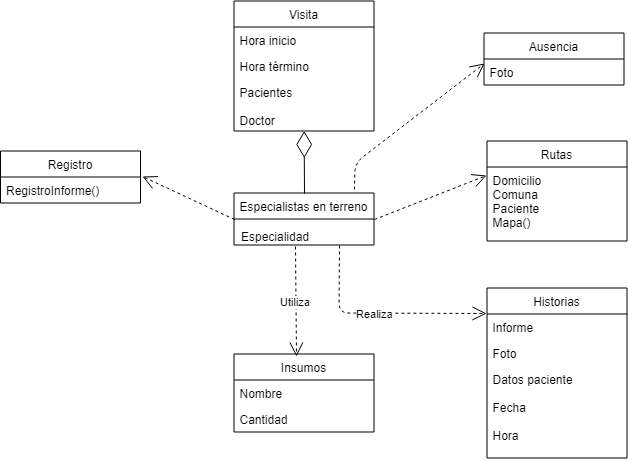

The diagram above was exported from draw.io. Its source (the exported page's mxGraphModel, read from the mxfile embedded in the PNG):
<mxGraphModel dx="1232" dy="522" grid="1" gridSize="10" guides="1" tooltips="1" connect="1" arrows="1" fold="1" page="1" pageScale="1" pageWidth="827" pageHeight="1169" math="0" shadow="0">
  <root>
    <mxCell id="0" />
    <mxCell id="1" parent="0" />
    <mxCell id="64VluqXhq6iJ_hUvMrI8-1" value="Visita" style="swimlane;fontStyle=0;childLayout=stackLayout;horizontal=1;startSize=26;fillColor=none;horizontalStack=0;resizeParent=1;resizeParentMax=0;resizeLast=0;collapsible=1;marginBottom=0;" vertex="1" parent="1">
      <mxGeometry x="343.5" y="18.5" width="140" height="130" as="geometry" />
    </mxCell>
    <mxCell id="64VluqXhq6iJ_hUvMrI8-2" value="Hora inicio" style="text;strokeColor=none;fillColor=none;align=left;verticalAlign=top;spacingLeft=4;spacingRight=4;overflow=hidden;rotatable=0;points=[[0,0.5],[1,0.5]];portConstraint=eastwest;" vertex="1" parent="64VluqXhq6iJ_hUvMrI8-1">
      <mxGeometry y="26" width="140" height="26" as="geometry" />
    </mxCell>
    <mxCell id="64VluqXhq6iJ_hUvMrI8-3" value="Hora término" style="text;strokeColor=none;fillColor=none;align=left;verticalAlign=top;spacingLeft=4;spacingRight=4;overflow=hidden;rotatable=0;points=[[0,0.5],[1,0.5]];portConstraint=eastwest;" vertex="1" parent="64VluqXhq6iJ_hUvMrI8-1">
      <mxGeometry y="52" width="140" height="26" as="geometry" />
    </mxCell>
    <mxCell id="64VluqXhq6iJ_hUvMrI8-4" value="Pacientes&#10;&#10;Doctor&#10;" style="text;strokeColor=none;fillColor=none;align=left;verticalAlign=top;spacingLeft=4;spacingRight=4;overflow=hidden;rotatable=0;points=[[0,0.5],[1,0.5]];portConstraint=eastwest;" vertex="1" parent="64VluqXhq6iJ_hUvMrI8-1">
      <mxGeometry y="78" width="140" height="52" as="geometry" />
    </mxCell>
    <mxCell id="64VluqXhq6iJ_hUvMrI8-5" value="Especialistas en terreno" style="swimlane;fontStyle=0;childLayout=stackLayout;horizontal=1;startSize=26;fillColor=none;horizontalStack=0;resizeParent=1;resizeParentMax=0;resizeLast=0;collapsible=1;marginBottom=0;" vertex="1" parent="1">
      <mxGeometry x="343.5" y="210.5" width="140" height="52" as="geometry" />
    </mxCell>
    <mxCell id="64VluqXhq6iJ_hUvMrI8-6" value="Insumos" style="swimlane;fontStyle=0;childLayout=stackLayout;horizontal=1;startSize=26;fillColor=none;horizontalStack=0;resizeParent=1;resizeParentMax=0;resizeLast=0;collapsible=1;marginBottom=0;" vertex="1" parent="1">
      <mxGeometry x="343.5" y="371.5" width="140" height="78" as="geometry" />
    </mxCell>
    <mxCell id="64VluqXhq6iJ_hUvMrI8-7" value="Nombre" style="text;strokeColor=none;fillColor=none;align=left;verticalAlign=top;spacingLeft=4;spacingRight=4;overflow=hidden;rotatable=0;points=[[0,0.5],[1,0.5]];portConstraint=eastwest;" vertex="1" parent="64VluqXhq6iJ_hUvMrI8-6">
      <mxGeometry y="26" width="140" height="26" as="geometry" />
    </mxCell>
    <mxCell id="64VluqXhq6iJ_hUvMrI8-8" value="Cantidad" style="text;strokeColor=none;fillColor=none;align=left;verticalAlign=top;spacingLeft=4;spacingRight=4;overflow=hidden;rotatable=0;points=[[0,0.5],[1,0.5]];portConstraint=eastwest;" vertex="1" parent="64VluqXhq6iJ_hUvMrI8-6">
      <mxGeometry y="52" width="140" height="26" as="geometry" />
    </mxCell>
    <mxCell id="64VluqXhq6iJ_hUvMrI8-9" value="Historias" style="swimlane;fontStyle=0;childLayout=stackLayout;horizontal=1;startSize=26;fillColor=none;horizontalStack=0;resizeParent=1;resizeParentMax=0;resizeLast=0;collapsible=1;marginBottom=0;" vertex="1" parent="1">
      <mxGeometry x="596.5" y="305.5" width="140" height="170" as="geometry" />
    </mxCell>
    <mxCell id="64VluqXhq6iJ_hUvMrI8-10" value="Informe" style="text;strokeColor=none;fillColor=none;align=left;verticalAlign=top;spacingLeft=4;spacingRight=4;overflow=hidden;rotatable=0;points=[[0,0.5],[1,0.5]];portConstraint=eastwest;" vertex="1" parent="64VluqXhq6iJ_hUvMrI8-9">
      <mxGeometry y="26" width="140" height="26" as="geometry" />
    </mxCell>
    <mxCell id="64VluqXhq6iJ_hUvMrI8-11" value="Foto" style="text;strokeColor=none;fillColor=none;align=left;verticalAlign=top;spacingLeft=4;spacingRight=4;overflow=hidden;rotatable=0;points=[[0,0.5],[1,0.5]];portConstraint=eastwest;" vertex="1" parent="64VluqXhq6iJ_hUvMrI8-9">
      <mxGeometry y="52" width="140" height="26" as="geometry" />
    </mxCell>
    <mxCell id="64VluqXhq6iJ_hUvMrI8-12" value="Datos paciente &#10;&#10;Fecha&#10;&#10;Hora&#10;" style="text;strokeColor=none;fillColor=none;align=left;verticalAlign=top;spacingLeft=4;spacingRight=4;overflow=hidden;rotatable=0;points=[[0,0.5],[1,0.5]];portConstraint=eastwest;" vertex="1" parent="64VluqXhq6iJ_hUvMrI8-9">
      <mxGeometry y="78" width="140" height="92" as="geometry" />
    </mxCell>
    <mxCell id="64VluqXhq6iJ_hUvMrI8-13" value="Rutas" style="swimlane;fontStyle=0;childLayout=stackLayout;horizontal=1;startSize=26;fillColor=none;horizontalStack=0;resizeParent=1;resizeParentMax=0;resizeLast=0;collapsible=1;marginBottom=0;" vertex="1" parent="1">
      <mxGeometry x="596.5" y="158.5" width="140" height="100" as="geometry" />
    </mxCell>
    <mxCell id="64VluqXhq6iJ_hUvMrI8-15" value="Domicilio&#10;Comuna&#10;Paciente&#10;Mapa()&#10;" style="text;strokeColor=none;fillColor=none;align=left;verticalAlign=top;spacingLeft=4;spacingRight=4;overflow=hidden;rotatable=0;points=[[0,0.5],[1,0.5]];portConstraint=eastwest;" vertex="1" parent="64VluqXhq6iJ_hUvMrI8-13">
      <mxGeometry y="26" width="140" height="74" as="geometry" />
    </mxCell>
    <mxCell id="64VluqXhq6iJ_hUvMrI8-16" value="Ausencia" style="swimlane;fontStyle=0;childLayout=stackLayout;horizontal=1;startSize=26;fillColor=none;horizontalStack=0;resizeParent=1;resizeParentMax=0;resizeLast=0;collapsible=1;marginBottom=0;" vertex="1" parent="1">
      <mxGeometry x="593.5" y="50.5" width="140" height="52" as="geometry" />
    </mxCell>
    <mxCell id="64VluqXhq6iJ_hUvMrI8-17" value="Foto" style="text;strokeColor=none;fillColor=none;align=left;verticalAlign=top;spacingLeft=4;spacingRight=4;overflow=hidden;rotatable=0;points=[[0,0.5],[1,0.5]];portConstraint=eastwest;" vertex="1" parent="64VluqXhq6iJ_hUvMrI8-16">
      <mxGeometry y="26" width="140" height="26" as="geometry" />
    </mxCell>
    <mxCell id="64VluqXhq6iJ_hUvMrI8-18" value="" style="endArrow=diamondThin;endFill=0;endSize=24;html=1;exitX=0.5;exitY=0;exitDx=0;exitDy=0;" edge="1" parent="1" source="64VluqXhq6iJ_hUvMrI8-5" target="64VluqXhq6iJ_hUvMrI8-4">
      <mxGeometry width="160" relative="1" as="geometry">
        <mxPoint x="473.5" y="170.5" as="sourcePoint" />
        <mxPoint x="383.5" y="148.5" as="targetPoint" />
      </mxGeometry>
    </mxCell>
    <mxCell id="64VluqXhq6iJ_hUvMrI8-19" value="Especialidad" style="text;html=1;resizable=0;points=[];autosize=1;align=left;verticalAlign=top;spacingTop=-4;" vertex="1" parent="1">
      <mxGeometry x="348.5" y="244.5" width="80" height="20" as="geometry" />
    </mxCell>
    <mxCell id="64VluqXhq6iJ_hUvMrI8-20" value="Utiliza" style="endArrow=open;endSize=12;dashed=1;html=1;exitX=0.7;exitY=0.95;exitDx=0;exitDy=0;exitPerimeter=0;entryX=0.443;entryY=0.026;entryDx=0;entryDy=0;entryPerimeter=0;" edge="1" parent="1" source="64VluqXhq6iJ_hUvMrI8-19" target="64VluqXhq6iJ_hUvMrI8-6">
      <mxGeometry width="160" relative="1" as="geometry">
        <mxPoint x="343.5" y="600.5" as="sourcePoint" />
        <mxPoint x="503.5" y="600.5" as="targetPoint" />
      </mxGeometry>
    </mxCell>
    <mxCell id="64VluqXhq6iJ_hUvMrI8-21" value="Realiza" style="endArrow=open;endSize=12;dashed=1;html=1;exitX=0.75;exitY=1;exitDx=0;exitDy=0;entryX=-0.007;entryY=-0.038;entryDx=0;entryDy=0;entryPerimeter=0;" edge="1" parent="1" source="64VluqXhq6iJ_hUvMrI8-5" target="64VluqXhq6iJ_hUvMrI8-10">
      <mxGeometry x="-0.3674" y="35" width="160" relative="1" as="geometry">
        <mxPoint x="414.5" y="273.5" as="sourcePoint" />
        <mxPoint x="415.5" y="383.5" as="targetPoint" />
        <Array as="points">
          <mxPoint x="448.5" y="330.5" />
        </Array>
        <mxPoint x="35" y="35" as="offset" />
      </mxGeometry>
    </mxCell>
    <mxCell id="64VluqXhq6iJ_hUvMrI8-22" value="" style="endArrow=open;endSize=12;dashed=1;html=1;exitX=1;exitY=0.5;exitDx=0;exitDy=0;entryX=-0.007;entryY=0.115;entryDx=0;entryDy=0;entryPerimeter=0;" edge="1" parent="1" source="64VluqXhq6iJ_hUvMrI8-5" target="64VluqXhq6iJ_hUvMrI8-15">
      <mxGeometry x="-0.3674" y="35" width="160" relative="1" as="geometry">
        <mxPoint x="458.5" y="272.5" as="sourcePoint" />
        <mxPoint x="605.5" y="340.5" as="targetPoint" />
        <Array as="points" />
        <mxPoint x="35" y="35" as="offset" />
      </mxGeometry>
    </mxCell>
    <mxCell id="64VluqXhq6iJ_hUvMrI8-23" value="" style="endArrow=open;endSize=12;dashed=1;html=1;exitX=0.864;exitY=-0.058;exitDx=0;exitDy=0;exitPerimeter=0;entryX=0;entryY=0.192;entryDx=0;entryDy=0;entryPerimeter=0;" edge="1" parent="1" source="64VluqXhq6iJ_hUvMrI8-5" target="64VluqXhq6iJ_hUvMrI8-17">
      <mxGeometry x="-0.3674" y="35" width="160" relative="1" as="geometry">
        <mxPoint x="493.5" y="246.5" as="sourcePoint" />
        <mxPoint x="553.5" y="100.5" as="targetPoint" />
        <Array as="points">
          <mxPoint x="464.5" y="180.5" />
        </Array>
        <mxPoint x="35" y="35" as="offset" />
      </mxGeometry>
    </mxCell>
    <mxCell id="64VluqXhq6iJ_hUvMrI8-24" value="Registro" style="swimlane;fontStyle=0;childLayout=stackLayout;horizontal=1;startSize=26;fillColor=none;horizontalStack=0;resizeParent=1;resizeParentMax=0;resizeLast=0;collapsible=1;marginBottom=0;" vertex="1" parent="1">
      <mxGeometry x="110" y="168.5" width="140" height="52" as="geometry" />
    </mxCell>
    <mxCell id="64VluqXhq6iJ_hUvMrI8-25" value="RegistroInforme()" style="text;strokeColor=none;fillColor=none;align=left;verticalAlign=top;spacingLeft=4;spacingRight=4;overflow=hidden;rotatable=0;points=[[0,0.5],[1,0.5]];portConstraint=eastwest;" vertex="1" parent="64VluqXhq6iJ_hUvMrI8-24">
      <mxGeometry y="26" width="140" height="26" as="geometry" />
    </mxCell>
    <mxCell id="64VluqXhq6iJ_hUvMrI8-27" value="" style="endArrow=open;endSize=12;dashed=1;html=1;exitX=0;exitY=0.5;exitDx=0;exitDy=0;entryX=1.011;entryY=-0.032;entryDx=0;entryDy=0;entryPerimeter=0;" edge="1" parent="1" source="64VluqXhq6iJ_hUvMrI8-5" target="64VluqXhq6iJ_hUvMrI8-25">
      <mxGeometry x="-0.3674" y="35" width="160" relative="1" as="geometry">
        <mxPoint x="494" y="247" as="sourcePoint" />
        <mxPoint x="606" y="223" as="targetPoint" />
        <Array as="points" />
        <mxPoint x="35" y="35" as="offset" />
      </mxGeometry>
    </mxCell>
  </root>
</mxGraphModel>